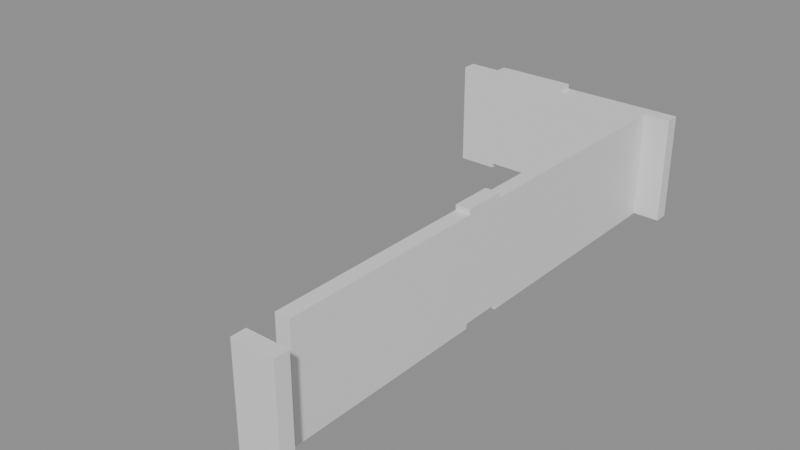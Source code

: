 # Source: building_lego.blend  (saved by Blender 5.0.119; exported with 4.5.12 LTS)
import bpy
from mathutils import Matrix  # noqa: F401  (used for matrix-valued properties, if any)

bpy.ops.wm.read_factory_settings(use_empty=True)
scene = bpy.context.scene
scene.name = 'Scene'

# ---- collections
col_01_paredes_externas = bpy.data.collections.new('01_Paredes_Externas'); scene.collection.children.link(col_01_paredes_externas)

# ---- materials (node trees are filled in below, after node groups)
mat_mat_parede_externa = bpy.data.materials.new('Mat_Parede_Externa')

# ---- material node trees
mat_mat_parede_externa.use_nodes = True; mat_mat_parede_externa.node_tree.nodes.clear()
_N = mat_mat_parede_externa.node_tree.nodes; _L = mat_mat_parede_externa.node_tree.links
n0 = _N.new('ShaderNodeBsdfPrincipled'); n0.name = 'BSDF - Pré-fundamentado'; n0.location = (-200, 100)
n1 = _N.new('ShaderNodeOutputMaterial'); n1.name = 'Saída de material'; n1.location = (200, 100)
_L.new(n0.outputs[0], n1.inputs[0])
n1.is_active_output = True

# ---- meshes
me_bloco_dungeon_wall_4655_362_z0 = bpy.data.meshes.new('Bloco_dungeon_wall_4655_362_z0')
me_bloco_dungeon_wall_4655_362_z0.from_pydata([(-0.5, -0.175, -1.32), (0.5, -0.175, -1.32), (0.5, 0.175, -1.32), (-0.5, 0.175, -1.32), (-0.5, -0.175, 1.32), (0.5, -0.175, 1.32), (0.5, 0.175, 1.32), (-0.5, 0.175, 1.32)], [], [(0, 1, 2, 3), (4, 7, 6, 5), (0, 4, 5, 1), (2, 6, 7, 3), (0, 3, 7, 4), (1, 5, 6, 2)])
me_bloco_dungeon_wall_4655_362_z0.materials.append(mat_mat_parede_externa)
me_bloco_dungeon_wall_4655_362_z0.update()
me_bloco_dungeon_wall_4650_375_z0 = bpy.data.meshes.new('Bloco_dungeon_wall_4650_375_z0')
me_bloco_dungeon_wall_4650_375_z0.from_pydata([(-0.5, -0.175, -1.32), (0.5, -0.175, -1.32), (0.5, 0.175, -1.32), (-0.5, 0.175, -1.32), (-0.5, -0.175, 1.32), (0.5, -0.175, 1.32), (0.5, 0.175, 1.32), (-0.5, 0.175, 1.32)], [], [(0, 1, 2, 3), (4, 7, 6, 5), (0, 4, 5, 1), (2, 6, 7, 3), (0, 3, 7, 4), (1, 5, 6, 2)])
me_bloco_dungeon_wall_4650_375_z0.materials.append(mat_mat_parede_externa)
me_bloco_dungeon_wall_4650_375_z0.update()
me_bloco_dungeon_wall_4651_375_z1 = bpy.data.meshes.new('Bloco_dungeon_wall_4651_375_z1')
me_bloco_dungeon_wall_4651_375_z1.from_pydata([(-0.5, -0.175, -1.32), (0.5, -0.175, -1.32), (0.5, 0.175, -1.32), (-0.5, 0.175, -1.32), (-0.5, -0.175, 1.32), (0.5, -0.175, 1.32), (0.5, 0.175, 1.32), (-0.5, 0.175, 1.32)], [], [(0, 1, 2, 3), (4, 7, 6, 5), (0, 4, 5, 1), (2, 6, 7, 3), (0, 3, 7, 4), (1, 5, 6, 2)])
me_bloco_dungeon_wall_4651_375_z1.materials.append(mat_mat_parede_externa)
me_bloco_dungeon_wall_4651_375_z1.update()
me_bloco_dungeon_wall_4652_375_z1 = bpy.data.meshes.new('Bloco_dungeon_wall_4652_375_z1')
me_bloco_dungeon_wall_4652_375_z1.from_pydata([(-0.5, -0.175, -1.32), (0.5, -0.175, -1.32), (0.5, 0.175, -1.32), (-0.5, 0.175, -1.32), (-0.5, -0.175, 1.32), (0.5, -0.175, 1.32), (0.5, 0.175, 1.32), (-0.5, 0.175, 1.32)], [], [(0, 1, 2, 3), (4, 7, 6, 5), (0, 4, 5, 1), (2, 6, 7, 3), (0, 3, 7, 4), (1, 5, 6, 2)])
me_bloco_dungeon_wall_4652_375_z1.materials.append(mat_mat_parede_externa)
me_bloco_dungeon_wall_4652_375_z1.update()
me_bloco_dungeon_wall_4653_375_z0 = bpy.data.meshes.new('Bloco_dungeon_wall_4653_375_z0')
me_bloco_dungeon_wall_4653_375_z0.from_pydata([(-0.5, -0.175, -1.32), (0.5, -0.175, -1.32), (0.5, 0.175, -1.32), (-0.5, 0.175, -1.32), (-0.5, -0.175, 1.32), (0.5, -0.175, 1.32), (0.5, 0.175, 1.32), (-0.5, 0.175, 1.32)], [], [(0, 1, 2, 3), (4, 7, 6, 5), (0, 4, 5, 1), (2, 6, 7, 3), (0, 3, 7, 4), (1, 5, 6, 2)])
me_bloco_dungeon_wall_4653_375_z0.materials.append(mat_mat_parede_externa)
me_bloco_dungeon_wall_4653_375_z0.update()
me_bloco_dungeon_wall_4654_375_z0 = bpy.data.meshes.new('Bloco_dungeon_wall_4654_375_z0')
me_bloco_dungeon_wall_4654_375_z0.from_pydata([(-0.5, -0.175, -1.32), (0.5, -0.175, -1.32), (0.5, 0.175, -1.32), (-0.5, 0.175, -1.32), (-0.5, -0.175, 1.32), (0.5, -0.175, 1.32), (0.5, 0.175, 1.32), (-0.5, 0.175, 1.32)], [], [(0, 1, 2, 3), (4, 7, 6, 5), (0, 4, 5, 1), (2, 6, 7, 3), (0, 3, 7, 4), (1, 5, 6, 2)])
me_bloco_dungeon_wall_4654_375_z0.materials.append(mat_mat_parede_externa)
me_bloco_dungeon_wall_4654_375_z0.update()
me_bloco_dungeon_wall_4655_375_z0 = bpy.data.meshes.new('Bloco_dungeon_wall_4655_375_z0')
me_bloco_dungeon_wall_4655_375_z0.from_pydata([(-0.5, -0.175, -1.32), (0.5, -0.175, -1.32), (0.5, 0.175, -1.32), (-0.5, 0.175, -1.32), (-0.5, -0.175, 1.32), (0.5, -0.175, 1.32), (0.5, 0.175, 1.32), (-0.5, 0.175, 1.32)], [], [(0, 1, 2, 3), (4, 7, 6, 5), (0, 4, 5, 1), (2, 6, 7, 3), (0, 3, 7, 4), (1, 5, 6, 2)])
me_bloco_dungeon_wall_4655_375_z0.materials.append(mat_mat_parede_externa)
me_bloco_dungeon_wall_4655_375_z0.update()
me_bloco_dungeon_wall_4655_363_z0 = bpy.data.meshes.new('Bloco_dungeon_wall_4655_363_z0')
me_bloco_dungeon_wall_4655_363_z0.from_pydata([(-0.175, -0.5, -1.32), (0.175, -0.5, -1.32), (0.175, 0.5, -1.32), (-0.175, 0.5, -1.32), (-0.175, -0.5, 1.32), (0.175, -0.5, 1.32), (0.175, 0.5, 1.32), (-0.175, 0.5, 1.32)], [], [(0, 1, 2, 3), (4, 7, 6, 5), (0, 4, 5, 1), (2, 6, 7, 3), (0, 3, 7, 4), (1, 5, 6, 2)])
me_bloco_dungeon_wall_4655_363_z0.materials.append(mat_mat_parede_externa)
me_bloco_dungeon_wall_4655_363_z0.update()
me_bloco_dungeon_wall_4655_364_z0 = bpy.data.meshes.new('Bloco_dungeon_wall_4655_364_z0')
me_bloco_dungeon_wall_4655_364_z0.from_pydata([(-0.175, -0.5, -1.32), (0.175, -0.5, -1.32), (0.175, 0.5, -1.32), (-0.175, 0.5, -1.32), (-0.175, -0.5, 1.32), (0.175, -0.5, 1.32), (0.175, 0.5, 1.32), (-0.175, 0.5, 1.32)], [], [(0, 1, 2, 3), (4, 7, 6, 5), (0, 4, 5, 1), (2, 6, 7, 3), (0, 3, 7, 4), (1, 5, 6, 2)])
me_bloco_dungeon_wall_4655_364_z0.materials.append(mat_mat_parede_externa)
me_bloco_dungeon_wall_4655_364_z0.update()
me_bloco_dungeon_wall_4655_365_z0 = bpy.data.meshes.new('Bloco_dungeon_wall_4655_365_z0')
me_bloco_dungeon_wall_4655_365_z0.from_pydata([(-0.175, -0.5, -1.32), (0.175, -0.5, -1.32), (0.175, 0.5, -1.32), (-0.175, 0.5, -1.32), (-0.175, -0.5, 1.32), (0.175, -0.5, 1.32), (0.175, 0.5, 1.32), (-0.175, 0.5, 1.32)], [], [(0, 1, 2, 3), (4, 7, 6, 5), (0, 4, 5, 1), (2, 6, 7, 3), (0, 3, 7, 4), (1, 5, 6, 2)])
me_bloco_dungeon_wall_4655_365_z0.materials.append(mat_mat_parede_externa)
me_bloco_dungeon_wall_4655_365_z0.update()
me_bloco_dungeon_wall_4655_366_z0 = bpy.data.meshes.new('Bloco_dungeon_wall_4655_366_z0')
me_bloco_dungeon_wall_4655_366_z0.from_pydata([(-0.175, -0.5, -1.32), (0.175, -0.5, -1.32), (0.175, 0.5, -1.32), (-0.175, 0.5, -1.32), (-0.175, -0.5, 1.32), (0.175, -0.5, 1.32), (0.175, 0.5, 1.32), (-0.175, 0.5, 1.32)], [], [(0, 1, 2, 3), (4, 7, 6, 5), (0, 4, 5, 1), (2, 6, 7, 3), (0, 3, 7, 4), (1, 5, 6, 2)])
me_bloco_dungeon_wall_4655_366_z0.materials.append(mat_mat_parede_externa)
me_bloco_dungeon_wall_4655_366_z0.update()
me_bloco_dungeon_wall_4655_367_z0 = bpy.data.meshes.new('Bloco_dungeon_wall_4655_367_z0')
me_bloco_dungeon_wall_4655_367_z0.from_pydata([(-0.175, -0.5, -1.32), (0.175, -0.5, -1.32), (0.175, 0.5, -1.32), (-0.175, 0.5, -1.32), (-0.175, -0.5, 1.32), (0.175, -0.5, 1.32), (0.175, 0.5, 1.32), (-0.175, 0.5, 1.32)], [], [(0, 1, 2, 3), (4, 7, 6, 5), (0, 4, 5, 1), (2, 6, 7, 3), (0, 3, 7, 4), (1, 5, 6, 2)])
me_bloco_dungeon_wall_4655_367_z0.materials.append(mat_mat_parede_externa)
me_bloco_dungeon_wall_4655_367_z0.update()
me_bloco_dungeon_wall_4655_368_z1 = bpy.data.meshes.new('Bloco_dungeon_wall_4655_368_z1')
me_bloco_dungeon_wall_4655_368_z1.from_pydata([(-0.175, -0.5, -1.32), (0.175, -0.5, -1.32), (0.175, 0.5, -1.32), (-0.175, 0.5, -1.32), (-0.175, -0.5, 1.32), (0.175, -0.5, 1.32), (0.175, 0.5, 1.32), (-0.175, 0.5, 1.32)], [], [(0, 1, 2, 3), (4, 7, 6, 5), (0, 4, 5, 1), (2, 6, 7, 3), (0, 3, 7, 4), (1, 5, 6, 2)])
me_bloco_dungeon_wall_4655_368_z1.materials.append(mat_mat_parede_externa)
me_bloco_dungeon_wall_4655_368_z1.update()
me_bloco_dungeon_wall_4655_369_z0 = bpy.data.meshes.new('Bloco_dungeon_wall_4655_369_z0')
me_bloco_dungeon_wall_4655_369_z0.from_pydata([(-0.175, -0.5, -1.32), (0.175, -0.5, -1.32), (0.175, 0.5, -1.32), (-0.175, 0.5, -1.32), (-0.175, -0.5, 1.32), (0.175, -0.5, 1.32), (0.175, 0.5, 1.32), (-0.175, 0.5, 1.32)], [], [(0, 1, 2, 3), (4, 7, 6, 5), (0, 4, 5, 1), (2, 6, 7, 3), (0, 3, 7, 4), (1, 5, 6, 2)])
me_bloco_dungeon_wall_4655_369_z0.materials.append(mat_mat_parede_externa)
me_bloco_dungeon_wall_4655_369_z0.update()
me_bloco_dungeon_wall_4655_370_z0 = bpy.data.meshes.new('Bloco_dungeon_wall_4655_370_z0')
me_bloco_dungeon_wall_4655_370_z0.from_pydata([(-0.175, -0.5, -1.32), (0.175, -0.5, -1.32), (0.175, 0.5, -1.32), (-0.175, 0.5, -1.32), (-0.175, -0.5, 1.32), (0.175, -0.5, 1.32), (0.175, 0.5, 1.32), (-0.175, 0.5, 1.32)], [], [(0, 1, 2, 3), (4, 7, 6, 5), (0, 4, 5, 1), (2, 6, 7, 3), (0, 3, 7, 4), (1, 5, 6, 2)])
me_bloco_dungeon_wall_4655_370_z0.materials.append(mat_mat_parede_externa)
me_bloco_dungeon_wall_4655_370_z0.update()
me_bloco_dungeon_wall_4655_371_z0 = bpy.data.meshes.new('Bloco_dungeon_wall_4655_371_z0')
me_bloco_dungeon_wall_4655_371_z0.from_pydata([(-0.175, -0.5, -1.32), (0.175, -0.5, -1.32), (0.175, 0.5, -1.32), (-0.175, 0.5, -1.32), (-0.175, -0.5, 1.32), (0.175, -0.5, 1.32), (0.175, 0.5, 1.32), (-0.175, 0.5, 1.32)], [], [(0, 1, 2, 3), (4, 7, 6, 5), (0, 4, 5, 1), (2, 6, 7, 3), (0, 3, 7, 4), (1, 5, 6, 2)])
me_bloco_dungeon_wall_4655_371_z0.materials.append(mat_mat_parede_externa)
me_bloco_dungeon_wall_4655_371_z0.update()
me_bloco_dungeon_wall_4655_372_z0 = bpy.data.meshes.new('Bloco_dungeon_wall_4655_372_z0')
me_bloco_dungeon_wall_4655_372_z0.from_pydata([(-0.175, -0.5, -1.32), (0.175, -0.5, -1.32), (0.175, 0.5, -1.32), (-0.175, 0.5, -1.32), (-0.175, -0.5, 1.32), (0.175, -0.5, 1.32), (0.175, 0.5, 1.32), (-0.175, 0.5, 1.32)], [], [(0, 1, 2, 3), (4, 7, 6, 5), (0, 4, 5, 1), (2, 6, 7, 3), (0, 3, 7, 4), (1, 5, 6, 2)])
me_bloco_dungeon_wall_4655_372_z0.materials.append(mat_mat_parede_externa)
me_bloco_dungeon_wall_4655_372_z0.update()
me_bloco_dungeon_wall_4655_373_z0 = bpy.data.meshes.new('Bloco_dungeon_wall_4655_373_z0')
me_bloco_dungeon_wall_4655_373_z0.from_pydata([(-0.175, -0.5, -1.32), (0.175, -0.5, -1.32), (0.175, 0.5, -1.32), (-0.175, 0.5, -1.32), (-0.175, -0.5, 1.32), (0.175, -0.5, 1.32), (0.175, 0.5, 1.32), (-0.175, 0.5, 1.32)], [], [(0, 1, 2, 3), (4, 7, 6, 5), (0, 4, 5, 1), (2, 6, 7, 3), (0, 3, 7, 4), (1, 5, 6, 2)])
me_bloco_dungeon_wall_4655_373_z0.materials.append(mat_mat_parede_externa)
me_bloco_dungeon_wall_4655_373_z0.update()
me_bloco_dungeon_wall_4655_374_z0 = bpy.data.meshes.new('Bloco_dungeon_wall_4655_374_z0')
me_bloco_dungeon_wall_4655_374_z0.from_pydata([(-0.175, -0.5, -1.32), (0.175, -0.5, -1.32), (0.175, 0.5, -1.32), (-0.175, 0.5, -1.32), (-0.175, -0.5, 1.32), (0.175, -0.5, 1.32), (0.175, 0.5, 1.32), (-0.175, 0.5, 1.32)], [], [(0, 1, 2, 3), (4, 7, 6, 5), (0, 4, 5, 1), (2, 6, 7, 3), (0, 3, 7, 4), (1, 5, 6, 2)])
me_bloco_dungeon_wall_4655_374_z0.materials.append(mat_mat_parede_externa)
me_bloco_dungeon_wall_4655_374_z0.update()

# ---- objects
ob_parede_externa_norte_y362_x4655_4655 = bpy.data.objects.new('Parede_Externa_Norte_Y362_X4655_4655', None)
ob_bloco_dungeon_wall_4655_362_z0 = bpy.data.objects.new('Bloco_dungeon_wall_4655_362_z0', me_bloco_dungeon_wall_4655_362_z0)
ob_parede_externa_sul_y375_x4650_4655 = bpy.data.objects.new('Parede_Externa_Sul_Y375_X4650_4655', None)
ob_bloco_dungeon_wall_4650_375_z0 = bpy.data.objects.new('Bloco_dungeon_wall_4650_375_z0', me_bloco_dungeon_wall_4650_375_z0)
ob_bloco_dungeon_wall_4651_375_z1 = bpy.data.objects.new('Bloco_dungeon_wall_4651_375_z1', me_bloco_dungeon_wall_4651_375_z1)
ob_bloco_dungeon_wall_4652_375_z1 = bpy.data.objects.new('Bloco_dungeon_wall_4652_375_z1', me_bloco_dungeon_wall_4652_375_z1)
ob_bloco_dungeon_wall_4653_375_z0 = bpy.data.objects.new('Bloco_dungeon_wall_4653_375_z0', me_bloco_dungeon_wall_4653_375_z0)
ob_bloco_dungeon_wall_4654_375_z0 = bpy.data.objects.new('Bloco_dungeon_wall_4654_375_z0', me_bloco_dungeon_wall_4654_375_z0)
ob_bloco_dungeon_wall_4655_375_z0 = bpy.data.objects.new('Bloco_dungeon_wall_4655_375_z0', me_bloco_dungeon_wall_4655_375_z0)
ob_parede_externa_leste_x4655_y363_374 = bpy.data.objects.new('Parede_Externa_Leste_X4655_Y363_374', None)
ob_bloco_dungeon_wall_4655_363_z0 = bpy.data.objects.new('Bloco_dungeon_wall_4655_363_z0', me_bloco_dungeon_wall_4655_363_z0)
ob_bloco_dungeon_wall_4655_364_z0 = bpy.data.objects.new('Bloco_dungeon_wall_4655_364_z0', me_bloco_dungeon_wall_4655_364_z0)
ob_bloco_dungeon_wall_4655_365_z0 = bpy.data.objects.new('Bloco_dungeon_wall_4655_365_z0', me_bloco_dungeon_wall_4655_365_z0)
ob_bloco_dungeon_wall_4655_366_z0 = bpy.data.objects.new('Bloco_dungeon_wall_4655_366_z0', me_bloco_dungeon_wall_4655_366_z0)
ob_bloco_dungeon_wall_4655_367_z0 = bpy.data.objects.new('Bloco_dungeon_wall_4655_367_z0', me_bloco_dungeon_wall_4655_367_z0)
ob_bloco_dungeon_wall_4655_368_z1 = bpy.data.objects.new('Bloco_dungeon_wall_4655_368_z1', me_bloco_dungeon_wall_4655_368_z1)
ob_bloco_dungeon_wall_4655_369_z0 = bpy.data.objects.new('Bloco_dungeon_wall_4655_369_z0', me_bloco_dungeon_wall_4655_369_z0)
ob_bloco_dungeon_wall_4655_370_z0 = bpy.data.objects.new('Bloco_dungeon_wall_4655_370_z0', me_bloco_dungeon_wall_4655_370_z0)
ob_bloco_dungeon_wall_4655_371_z0 = bpy.data.objects.new('Bloco_dungeon_wall_4655_371_z0', me_bloco_dungeon_wall_4655_371_z0)
ob_bloco_dungeon_wall_4655_372_z0 = bpy.data.objects.new('Bloco_dungeon_wall_4655_372_z0', me_bloco_dungeon_wall_4655_372_z0)
ob_bloco_dungeon_wall_4655_373_z0 = bpy.data.objects.new('Bloco_dungeon_wall_4655_373_z0', me_bloco_dungeon_wall_4655_373_z0)
ob_bloco_dungeon_wall_4655_374_z0 = bpy.data.objects.new('Bloco_dungeon_wall_4655_374_z0', me_bloco_dungeon_wall_4655_374_z0)

# ---- transforms, parenting, visibility, modifiers, constraints
ob_parede_externa_norte_y362_x4655_4655.location = (2.5, -6.5, 0.0)
ob_parede_externa_norte_y362_x4655_4655.empty_display_type = 'CUBE'
ob_bloco_dungeon_wall_4655_362_z0.parent = ob_parede_externa_norte_y362_x4655_4655
ob_bloco_dungeon_wall_4655_362_z0.matrix_parent_inverse = Matrix(((1.0, -0.0, 0.0, -2.5), (-0.0, 1.0, -0.0, 6.5), (0.0, -0.0, 1.0, -0.0), (-0.0, 0.0, -0.0, 1.0)))
ob_bloco_dungeon_wall_4655_362_z0.location = (2.5, -6.825, 1.32)
ob_parede_externa_sul_y375_x4650_4655.location = (0.0, 6.5, 0.0)
ob_parede_externa_sul_y375_x4650_4655.empty_display_type = 'CUBE'
ob_bloco_dungeon_wall_4650_375_z0.parent = ob_parede_externa_sul_y375_x4650_4655
ob_bloco_dungeon_wall_4650_375_z0.matrix_parent_inverse = Matrix(((1.0, -0.0, 0.0, -0.0), (-0.0, 1.0, -0.0, -6.5), (0.0, -0.0, 1.0, -0.0), (-0.0, 0.0, -0.0, 1.0)))
ob_bloco_dungeon_wall_4650_375_z0.location = (-2.5, 6.175, 1.32)
ob_bloco_dungeon_wall_4651_375_z1.parent = ob_parede_externa_sul_y375_x4650_4655
ob_bloco_dungeon_wall_4651_375_z1.matrix_parent_inverse = Matrix(((1.0, -0.0, 0.0, -0.0), (-0.0, 1.0, -0.0, -6.5), (0.0, -0.0, 1.0, -0.0), (-0.0, 0.0, -0.0, 1.0)))
ob_bloco_dungeon_wall_4651_375_z1.location = (-1.5, 6.175, 1.44)
ob_bloco_dungeon_wall_4652_375_z1.parent = ob_parede_externa_sul_y375_x4650_4655
ob_bloco_dungeon_wall_4652_375_z1.matrix_parent_inverse = Matrix(((1.0, -0.0, 0.0, -0.0), (-0.0, 1.0, -0.0, -6.5), (0.0, -0.0, 1.0, -0.0), (-0.0, 0.0, -0.0, 1.0)))
ob_bloco_dungeon_wall_4652_375_z1.location = (-0.5, 6.175, 1.44)
ob_bloco_dungeon_wall_4653_375_z0.parent = ob_parede_externa_sul_y375_x4650_4655
ob_bloco_dungeon_wall_4653_375_z0.matrix_parent_inverse = Matrix(((1.0, -0.0, 0.0, -0.0), (-0.0, 1.0, -0.0, -6.5), (0.0, -0.0, 1.0, -0.0), (-0.0, 0.0, -0.0, 1.0)))
ob_bloco_dungeon_wall_4653_375_z0.location = (0.5, 6.175, 1.32)
ob_bloco_dungeon_wall_4654_375_z0.parent = ob_parede_externa_sul_y375_x4650_4655
ob_bloco_dungeon_wall_4654_375_z0.matrix_parent_inverse = Matrix(((1.0, -0.0, 0.0, -0.0), (-0.0, 1.0, -0.0, -6.5), (0.0, -0.0, 1.0, -0.0), (-0.0, 0.0, -0.0, 1.0)))
ob_bloco_dungeon_wall_4654_375_z0.location = (1.5, 6.175, 1.32)
ob_bloco_dungeon_wall_4655_375_z0.parent = ob_parede_externa_sul_y375_x4650_4655
ob_bloco_dungeon_wall_4655_375_z0.matrix_parent_inverse = Matrix(((1.0, -0.0, 0.0, -0.0), (-0.0, 1.0, -0.0, -6.5), (0.0, -0.0, 1.0, -0.0), (-0.0, 0.0, -0.0, 1.0)))
ob_bloco_dungeon_wall_4655_375_z0.location = (2.5, 6.175, 1.32)
ob_parede_externa_leste_x4655_y363_374.location = (2.5, 0.0, 0.0)
ob_parede_externa_leste_x4655_y363_374.empty_display_type = 'CUBE'
ob_bloco_dungeon_wall_4655_363_z0.parent = ob_parede_externa_leste_x4655_y363_374
ob_bloco_dungeon_wall_4655_363_z0.matrix_parent_inverse = Matrix(((1.0, -0.0, 0.0, -2.5), (-0.0, 1.0, -0.0, 0.0), (0.0, -0.0, 1.0, -0.0), (-0.0, 0.0, -0.0, 1.0)))
ob_bloco_dungeon_wall_4655_363_z0.location = (2.175, -5.5, 1.32)
ob_bloco_dungeon_wall_4655_364_z0.parent = ob_parede_externa_leste_x4655_y363_374
ob_bloco_dungeon_wall_4655_364_z0.matrix_parent_inverse = Matrix(((1.0, -0.0, 0.0, -2.5), (-0.0, 1.0, -0.0, 0.0), (0.0, -0.0, 1.0, -0.0), (-0.0, 0.0, -0.0, 1.0)))
ob_bloco_dungeon_wall_4655_364_z0.location = (2.175, -4.5, 1.32)
ob_bloco_dungeon_wall_4655_365_z0.parent = ob_parede_externa_leste_x4655_y363_374
ob_bloco_dungeon_wall_4655_365_z0.matrix_parent_inverse = Matrix(((1.0, -0.0, 0.0, -2.5), (-0.0, 1.0, -0.0, 0.0), (0.0, -0.0, 1.0, -0.0), (-0.0, 0.0, -0.0, 1.0)))
ob_bloco_dungeon_wall_4655_365_z0.location = (2.175, -3.5, 1.32)
ob_bloco_dungeon_wall_4655_366_z0.parent = ob_parede_externa_leste_x4655_y363_374
ob_bloco_dungeon_wall_4655_366_z0.matrix_parent_inverse = Matrix(((1.0, -0.0, 0.0, -2.5), (-0.0, 1.0, -0.0, 0.0), (0.0, -0.0, 1.0, -0.0), (-0.0, 0.0, -0.0, 1.0)))
ob_bloco_dungeon_wall_4655_366_z0.location = (2.175, -2.5, 1.32)
ob_bloco_dungeon_wall_4655_367_z0.parent = ob_parede_externa_leste_x4655_y363_374
ob_bloco_dungeon_wall_4655_367_z0.matrix_parent_inverse = Matrix(((1.0, -0.0, 0.0, -2.5), (-0.0, 1.0, -0.0, 0.0), (0.0, -0.0, 1.0, -0.0), (-0.0, 0.0, -0.0, 1.0)))
ob_bloco_dungeon_wall_4655_367_z0.location = (2.175, -1.5, 1.32)
ob_bloco_dungeon_wall_4655_368_z1.parent = ob_parede_externa_leste_x4655_y363_374
ob_bloco_dungeon_wall_4655_368_z1.matrix_parent_inverse = Matrix(((1.0, -0.0, 0.0, -2.5), (-0.0, 1.0, -0.0, 0.0), (0.0, -0.0, 1.0, -0.0), (-0.0, 0.0, -0.0, 1.0)))
ob_bloco_dungeon_wall_4655_368_z1.location = (2.175, -0.5, 1.44)
ob_bloco_dungeon_wall_4655_369_z0.parent = ob_parede_externa_leste_x4655_y363_374
ob_bloco_dungeon_wall_4655_369_z0.matrix_parent_inverse = Matrix(((1.0, -0.0, 0.0, -2.5), (-0.0, 1.0, -0.0, 0.0), (0.0, -0.0, 1.0, -0.0), (-0.0, 0.0, -0.0, 1.0)))
ob_bloco_dungeon_wall_4655_369_z0.location = (2.175, 0.5, 1.32)
ob_bloco_dungeon_wall_4655_370_z0.parent = ob_parede_externa_leste_x4655_y363_374
ob_bloco_dungeon_wall_4655_370_z0.matrix_parent_inverse = Matrix(((1.0, -0.0, 0.0, -2.5), (-0.0, 1.0, -0.0, 0.0), (0.0, -0.0, 1.0, -0.0), (-0.0, 0.0, -0.0, 1.0)))
ob_bloco_dungeon_wall_4655_370_z0.location = (2.175, 1.5, 1.32)
ob_bloco_dungeon_wall_4655_371_z0.parent = ob_parede_externa_leste_x4655_y363_374
ob_bloco_dungeon_wall_4655_371_z0.matrix_parent_inverse = Matrix(((1.0, -0.0, 0.0, -2.5), (-0.0, 1.0, -0.0, 0.0), (0.0, -0.0, 1.0, -0.0), (-0.0, 0.0, -0.0, 1.0)))
ob_bloco_dungeon_wall_4655_371_z0.location = (2.175, 2.5, 1.32)
ob_bloco_dungeon_wall_4655_372_z0.parent = ob_parede_externa_leste_x4655_y363_374
ob_bloco_dungeon_wall_4655_372_z0.matrix_parent_inverse = Matrix(((1.0, -0.0, 0.0, -2.5), (-0.0, 1.0, -0.0, 0.0), (0.0, -0.0, 1.0, -0.0), (-0.0, 0.0, -0.0, 1.0)))
ob_bloco_dungeon_wall_4655_372_z0.location = (2.175, 3.5, 1.32)
ob_bloco_dungeon_wall_4655_373_z0.parent = ob_parede_externa_leste_x4655_y363_374
ob_bloco_dungeon_wall_4655_373_z0.matrix_parent_inverse = Matrix(((1.0, -0.0, 0.0, -2.5), (-0.0, 1.0, -0.0, 0.0), (0.0, -0.0, 1.0, -0.0), (-0.0, 0.0, -0.0, 1.0)))
ob_bloco_dungeon_wall_4655_373_z0.location = (2.175, 4.5, 1.32)
ob_bloco_dungeon_wall_4655_374_z0.parent = ob_parede_externa_leste_x4655_y363_374
ob_bloco_dungeon_wall_4655_374_z0.matrix_parent_inverse = Matrix(((1.0, -0.0, 0.0, -2.5), (-0.0, 1.0, -0.0, 0.0), (0.0, -0.0, 1.0, -0.0), (-0.0, 0.0, -0.0, 1.0)))
ob_bloco_dungeon_wall_4655_374_z0.location = (2.175, 5.5, 1.32)

# ---- collection membership
col_01_paredes_externas.objects.link(ob_parede_externa_norte_y362_x4655_4655)
col_01_paredes_externas.objects.link(ob_bloco_dungeon_wall_4655_362_z0)
col_01_paredes_externas.objects.link(ob_parede_externa_sul_y375_x4650_4655)
col_01_paredes_externas.objects.link(ob_bloco_dungeon_wall_4650_375_z0)
col_01_paredes_externas.objects.link(ob_bloco_dungeon_wall_4651_375_z1)
col_01_paredes_externas.objects.link(ob_bloco_dungeon_wall_4652_375_z1)
col_01_paredes_externas.objects.link(ob_bloco_dungeon_wall_4653_375_z0)
col_01_paredes_externas.objects.link(ob_bloco_dungeon_wall_4654_375_z0)
col_01_paredes_externas.objects.link(ob_bloco_dungeon_wall_4655_375_z0)
col_01_paredes_externas.objects.link(ob_parede_externa_leste_x4655_y363_374)
col_01_paredes_externas.objects.link(ob_bloco_dungeon_wall_4655_363_z0)
col_01_paredes_externas.objects.link(ob_bloco_dungeon_wall_4655_364_z0)
col_01_paredes_externas.objects.link(ob_bloco_dungeon_wall_4655_365_z0)
col_01_paredes_externas.objects.link(ob_bloco_dungeon_wall_4655_366_z0)
col_01_paredes_externas.objects.link(ob_bloco_dungeon_wall_4655_367_z0)
col_01_paredes_externas.objects.link(ob_bloco_dungeon_wall_4655_368_z1)
col_01_paredes_externas.objects.link(ob_bloco_dungeon_wall_4655_369_z0)
col_01_paredes_externas.objects.link(ob_bloco_dungeon_wall_4655_370_z0)
col_01_paredes_externas.objects.link(ob_bloco_dungeon_wall_4655_371_z0)
col_01_paredes_externas.objects.link(ob_bloco_dungeon_wall_4655_372_z0)
col_01_paredes_externas.objects.link(ob_bloco_dungeon_wall_4655_373_z0)
col_01_paredes_externas.objects.link(ob_bloco_dungeon_wall_4655_374_z0)

# ---- scene / render settings (as saved in the file)
scene.frame_start = 1; scene.frame_end = 250; scene.frame_set(1)
scene.render.engine = 'BLENDER_EEVEE_NEXT'
scene.render.bake_bias = 0.0
scene.render.bake_samples = 0
scene.cycles.sampling_pattern = 'TABULATED_SOBOL'
scene.eevee.use_volume_custom_range = False
bpy.context.view_layer.update()

# ---- added for rendering (the .blend has no active camera and no usable light): camera, sun + grey world if the file has none
cam_auto = bpy.data.cameras.new('AutoCamera')
cam_auto.lens = 50.0
cam_auto.sensor_width = 36.0
cam_auto.clip_end = 1000.0
ob_auto_camera = bpy.data.objects.new('AutoCamera', cam_auto)
scene.collection.objects.link(ob_auto_camera)
ob_auto_camera.location = (13.7806, -16.8617, 12.4045)
ob_auto_camera.rotation_euler = (1.09748, -7.21219e-08, 0.694738)
scene.camera = ob_auto_camera
light_auto_sun = bpy.data.lights.new('AutoSun', 'SUN')
light_auto_sun.energy = 3.0
light_auto_sun.angle = 0.0523599
ob_auto_sun = bpy.data.objects.new('AutoSun', light_auto_sun)
scene.collection.objects.link(ob_auto_sun)
ob_auto_sun.rotation_euler = (0.872665, 0.174533, 0.523599)
if scene.world is None:
    world_auto = bpy.data.worlds.new('AutoWorld')
    world_auto.color = (0.3, 0.3, 0.3)
    scene.world = world_auto
bpy.context.view_layer.update()
